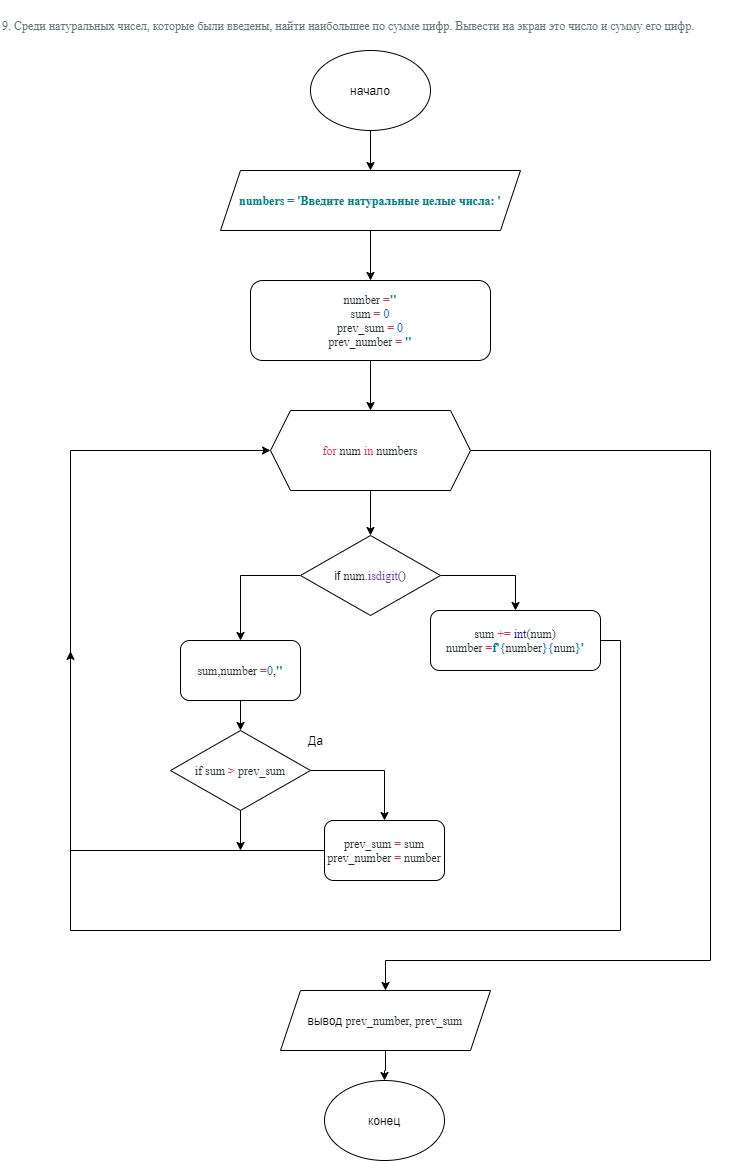

The diagram above was exported from draw.io. Its source (the exported page's mxGraphModel, read from the mxfile embedded in the PNG):
<mxGraphModel dx="1422" dy="737" grid="1" gridSize="10" guides="1" tooltips="1" connect="1" arrows="1" fold="1" page="1" pageScale="1" pageWidth="827" pageHeight="1169" math="0" shadow="0">
  <root>
    <mxCell id="CWuW_F95lzwvXk-YaRFn-0" />
    <mxCell id="CWuW_F95lzwvXk-YaRFn-1" parent="CWuW_F95lzwvXk-YaRFn-0" />
    <mxCell id="CWuW_F95lzwvXk-YaRFn-5" style="edgeStyle=orthogonalEdgeStyle;rounded=0;orthogonalLoop=1;jettySize=auto;html=1;entryX=0.5;entryY=0;entryDx=0;entryDy=0;" parent="CWuW_F95lzwvXk-YaRFn-1" source="CWuW_F95lzwvXk-YaRFn-2" target="CWuW_F95lzwvXk-YaRFn-4" edge="1">
      <mxGeometry relative="1" as="geometry" />
    </mxCell>
    <mxCell id="CWuW_F95lzwvXk-YaRFn-2" value="начало" style="ellipse;whiteSpace=wrap;html=1;" parent="CWuW_F95lzwvXk-YaRFn-1" vertex="1">
      <mxGeometry x="340" y="60" width="120" height="80" as="geometry" />
    </mxCell>
    <mxCell id="CWuW_F95lzwvXk-YaRFn-3" value="&lt;pre style=&quot;background-color: #ffffff ; color: #24292e ; font-family: &amp;quot;jetbrains mono&amp;quot; ; font-size: 12 0pt&quot;&gt;&lt;span style=&quot;color: #6a737d&quot;&gt;9. Среди натуральных чисел, которые были введены, найти наибольшее по сумме цифр. Вывести на экран это число и сумму его цифр.&lt;/span&gt;&lt;/pre&gt;" style="text;whiteSpace=wrap;html=1;" parent="CWuW_F95lzwvXk-YaRFn-1" vertex="1">
      <mxGeometry x="30" y="10" width="730" height="50" as="geometry" />
    </mxCell>
    <mxCell id="CWuW_F95lzwvXk-YaRFn-9" style="edgeStyle=orthogonalEdgeStyle;rounded=0;orthogonalLoop=1;jettySize=auto;html=1;entryX=0.5;entryY=0;entryDx=0;entryDy=0;" parent="CWuW_F95lzwvXk-YaRFn-1" source="CWuW_F95lzwvXk-YaRFn-4" target="CWuW_F95lzwvXk-YaRFn-6" edge="1">
      <mxGeometry relative="1" as="geometry" />
    </mxCell>
    <mxCell id="CWuW_F95lzwvXk-YaRFn-4" value="&lt;pre style=&quot;background-color: #ffffff ; color: #24292e ; font-family: &amp;#34;jetbrains mono&amp;#34; ; font-size: 12 0pt&quot;&gt;&lt;span style=&quot;color: #008080 ; font-weight: bold&quot;&gt;numbers = 'Введите натуральные целые числа: '&lt;/span&gt;&lt;/pre&gt;" style="shape=parallelogram;perimeter=parallelogramPerimeter;whiteSpace=wrap;html=1;fixedSize=1;" parent="CWuW_F95lzwvXk-YaRFn-1" vertex="1">
      <mxGeometry x="250" y="180" width="300" height="60" as="geometry" />
    </mxCell>
    <mxCell id="CWuW_F95lzwvXk-YaRFn-11" style="edgeStyle=orthogonalEdgeStyle;rounded=0;orthogonalLoop=1;jettySize=auto;html=1;entryX=0.5;entryY=0;entryDx=0;entryDy=0;" parent="CWuW_F95lzwvXk-YaRFn-1" source="CWuW_F95lzwvXk-YaRFn-6" target="CWuW_F95lzwvXk-YaRFn-10" edge="1">
      <mxGeometry relative="1" as="geometry" />
    </mxCell>
    <mxCell id="CWuW_F95lzwvXk-YaRFn-6" value="&lt;pre style=&quot;background-color: #ffffff ; color: #24292e ; font-family: &amp;#34;jetbrains mono&amp;#34; ; font-size: 12 0pt&quot;&gt;number &lt;span style=&quot;color: #d73a49&quot;&gt;=&lt;/span&gt;&lt;span style=&quot;color: #008080 ; font-weight: bold&quot;&gt;''&lt;br&gt;&lt;/span&gt;sum &lt;span style=&quot;color: #d73a49&quot;&gt;= &lt;/span&gt;&lt;span style=&quot;color: #005cc5&quot;&gt;0&lt;br&gt;&lt;/span&gt;prev_sum &lt;span style=&quot;color: #d73a49&quot;&gt;= &lt;/span&gt;&lt;span style=&quot;color: #005cc5&quot;&gt;0&lt;br&gt;&lt;/span&gt;prev_number &lt;span style=&quot;color: #d73a49&quot;&gt;= &lt;/span&gt;&lt;span style=&quot;color: #008080 ; font-weight: bold&quot;&gt;''&lt;/span&gt;&lt;/pre&gt;" style="rounded=1;whiteSpace=wrap;html=1;" parent="CWuW_F95lzwvXk-YaRFn-1" vertex="1">
      <mxGeometry x="280" y="290" width="240" height="80" as="geometry" />
    </mxCell>
    <mxCell id="CWuW_F95lzwvXk-YaRFn-13" style="edgeStyle=orthogonalEdgeStyle;rounded=0;orthogonalLoop=1;jettySize=auto;html=1;entryX=0.5;entryY=0;entryDx=0;entryDy=0;" parent="CWuW_F95lzwvXk-YaRFn-1" source="CWuW_F95lzwvXk-YaRFn-10" target="CWuW_F95lzwvXk-YaRFn-12" edge="1">
      <mxGeometry relative="1" as="geometry" />
    </mxCell>
    <mxCell id="CWuW_F95lzwvXk-YaRFn-27" style="edgeStyle=orthogonalEdgeStyle;rounded=0;orthogonalLoop=1;jettySize=auto;html=1;exitX=1;exitY=0.5;exitDx=0;exitDy=0;" parent="CWuW_F95lzwvXk-YaRFn-1" source="CWuW_F95lzwvXk-YaRFn-10" target="CWuW_F95lzwvXk-YaRFn-26" edge="1">
      <mxGeometry relative="1" as="geometry">
        <Array as="points">
          <mxPoint x="740" y="460" />
          <mxPoint x="740" y="970" />
          <mxPoint x="415" y="970" />
        </Array>
      </mxGeometry>
    </mxCell>
    <mxCell id="CWuW_F95lzwvXk-YaRFn-10" value="&lt;pre style=&quot;background-color: #ffffff ; color: #24292e ; font-family: &amp;#34;jetbrains mono&amp;#34; ; font-size: 12 0pt&quot;&gt;&lt;span style=&quot;color: #d73a49&quot;&gt;for &lt;/span&gt;num &lt;span style=&quot;color: #d73a49&quot;&gt;in &lt;/span&gt;numbers&lt;/pre&gt;" style="shape=hexagon;perimeter=hexagonPerimeter2;whiteSpace=wrap;html=1;fixedSize=1;" parent="CWuW_F95lzwvXk-YaRFn-1" vertex="1">
      <mxGeometry x="300" y="420" width="200" height="80" as="geometry" />
    </mxCell>
    <mxCell id="CWuW_F95lzwvXk-YaRFn-15" style="edgeStyle=orthogonalEdgeStyle;rounded=0;orthogonalLoop=1;jettySize=auto;html=1;exitX=1;exitY=0.5;exitDx=0;exitDy=0;entryX=0.5;entryY=0;entryDx=0;entryDy=0;" parent="CWuW_F95lzwvXk-YaRFn-1" source="CWuW_F95lzwvXk-YaRFn-12" target="CWuW_F95lzwvXk-YaRFn-14" edge="1">
      <mxGeometry relative="1" as="geometry" />
    </mxCell>
    <mxCell id="CWuW_F95lzwvXk-YaRFn-17" style="edgeStyle=orthogonalEdgeStyle;rounded=0;orthogonalLoop=1;jettySize=auto;html=1;exitX=0;exitY=0.5;exitDx=0;exitDy=0;entryX=0.5;entryY=0;entryDx=0;entryDy=0;" parent="CWuW_F95lzwvXk-YaRFn-1" source="CWuW_F95lzwvXk-YaRFn-12" target="CWuW_F95lzwvXk-YaRFn-16" edge="1">
      <mxGeometry relative="1" as="geometry" />
    </mxCell>
    <mxCell id="CWuW_F95lzwvXk-YaRFn-12" value="if&amp;nbsp;&lt;span style=&quot;background-color: rgb(255 , 255 , 255) ; color: rgb(36 , 41 , 46) ; font-family: &amp;#34;jetbrains mono&amp;#34;&quot;&gt;num.&lt;/span&gt;&lt;span style=&quot;font-family: &amp;#34;jetbrains mono&amp;#34; ; color: rgb(111 , 66 , 193)&quot;&gt;isdigit&lt;/span&gt;&lt;span style=&quot;background-color: rgb(255 , 255 , 255) ; color: rgb(36 , 41 , 46) ; font-family: &amp;#34;jetbrains mono&amp;#34;&quot;&gt;()&lt;/span&gt;" style="rhombus;whiteSpace=wrap;html=1;" parent="CWuW_F95lzwvXk-YaRFn-1" vertex="1">
      <mxGeometry x="330" y="545" width="140" height="80" as="geometry" />
    </mxCell>
    <mxCell id="CWuW_F95lzwvXk-YaRFn-25" style="edgeStyle=orthogonalEdgeStyle;rounded=0;orthogonalLoop=1;jettySize=auto;html=1;exitX=1;exitY=0.5;exitDx=0;exitDy=0;" parent="CWuW_F95lzwvXk-YaRFn-1" source="CWuW_F95lzwvXk-YaRFn-14" edge="1">
      <mxGeometry relative="1" as="geometry">
        <mxPoint x="100" y="660.8333333333334" as="targetPoint" />
        <Array as="points">
          <mxPoint x="650" y="650" />
          <mxPoint x="650" y="940" />
          <mxPoint x="100" y="940" />
        </Array>
      </mxGeometry>
    </mxCell>
    <mxCell id="CWuW_F95lzwvXk-YaRFn-14" value="&lt;pre style=&quot;background-color: #ffffff ; color: #24292e ; font-family: &amp;#34;jetbrains mono&amp;#34; ; font-size: 12 0pt&quot;&gt;sum &lt;span style=&quot;color: #d73a49&quot;&gt;+= &lt;/span&gt;&lt;span style=&quot;color: #000080&quot;&gt;int&lt;/span&gt;(num)&lt;br&gt;number &lt;span style=&quot;color: #d73a49&quot;&gt;=&lt;/span&gt;&lt;span style=&quot;color: #008080 ; font-weight: bold&quot;&gt;f'&lt;/span&gt;&lt;span style=&quot;color: #005cc5&quot;&gt;{&lt;/span&gt;number&lt;span style=&quot;color: #005cc5&quot;&gt;}{&lt;/span&gt;num&lt;span style=&quot;color: #005cc5&quot;&gt;}&lt;/span&gt;&lt;span style=&quot;color: #008080 ; font-weight: bold&quot;&gt;'&lt;/span&gt;&lt;/pre&gt;" style="rounded=1;whiteSpace=wrap;html=1;" parent="CWuW_F95lzwvXk-YaRFn-1" vertex="1">
      <mxGeometry x="460" y="620" width="170" height="60" as="geometry" />
    </mxCell>
    <mxCell id="CWuW_F95lzwvXk-YaRFn-19" style="edgeStyle=orthogonalEdgeStyle;rounded=0;orthogonalLoop=1;jettySize=auto;html=1;" parent="CWuW_F95lzwvXk-YaRFn-1" source="CWuW_F95lzwvXk-YaRFn-16" target="CWuW_F95lzwvXk-YaRFn-18" edge="1">
      <mxGeometry relative="1" as="geometry" />
    </mxCell>
    <mxCell id="CWuW_F95lzwvXk-YaRFn-16" value="&lt;pre style=&quot;background-color: #ffffff ; color: #24292e ; font-family: &amp;#34;jetbrains mono&amp;#34; ; font-size: 12 0pt&quot;&gt;sum,number &lt;span style=&quot;color: #d73a49&quot;&gt;=&lt;/span&gt;&lt;span style=&quot;color: #005cc5&quot;&gt;0&lt;/span&gt;,&lt;span style=&quot;color: #008080 ; font-weight: bold&quot;&gt;''&lt;/span&gt;&lt;/pre&gt;" style="rounded=1;whiteSpace=wrap;html=1;" parent="CWuW_F95lzwvXk-YaRFn-1" vertex="1">
      <mxGeometry x="210" y="650" width="120" height="60" as="geometry" />
    </mxCell>
    <mxCell id="CWuW_F95lzwvXk-YaRFn-21" style="edgeStyle=orthogonalEdgeStyle;rounded=0;orthogonalLoop=1;jettySize=auto;html=1;exitX=1;exitY=0.5;exitDx=0;exitDy=0;" parent="CWuW_F95lzwvXk-YaRFn-1" source="CWuW_F95lzwvXk-YaRFn-18" target="CWuW_F95lzwvXk-YaRFn-20" edge="1">
      <mxGeometry relative="1" as="geometry" />
    </mxCell>
    <mxCell id="CWuW_F95lzwvXk-YaRFn-24" style="edgeStyle=orthogonalEdgeStyle;rounded=0;orthogonalLoop=1;jettySize=auto;html=1;" parent="CWuW_F95lzwvXk-YaRFn-1" source="CWuW_F95lzwvXk-YaRFn-18" edge="1">
      <mxGeometry relative="1" as="geometry">
        <mxPoint x="270" y="860" as="targetPoint" />
      </mxGeometry>
    </mxCell>
    <mxCell id="CWuW_F95lzwvXk-YaRFn-18" value="&lt;pre style=&quot;background-color: #ffffff ; color: #24292e ; font-family: &amp;#34;jetbrains mono&amp;#34; ; font-size: 12 0pt&quot;&gt;if sum &lt;span style=&quot;color: #d73a49&quot;&gt;&amp;gt; &lt;/span&gt;prev_sum&lt;/pre&gt;" style="rhombus;whiteSpace=wrap;html=1;" parent="CWuW_F95lzwvXk-YaRFn-1" vertex="1">
      <mxGeometry x="200" y="740" width="140" height="80" as="geometry" />
    </mxCell>
    <mxCell id="CWuW_F95lzwvXk-YaRFn-23" style="edgeStyle=orthogonalEdgeStyle;rounded=0;orthogonalLoop=1;jettySize=auto;html=1;entryX=0;entryY=0.5;entryDx=0;entryDy=0;" parent="CWuW_F95lzwvXk-YaRFn-1" source="CWuW_F95lzwvXk-YaRFn-20" target="CWuW_F95lzwvXk-YaRFn-10" edge="1">
      <mxGeometry relative="1" as="geometry">
        <Array as="points">
          <mxPoint x="100" y="860" />
          <mxPoint x="100" y="460" />
        </Array>
      </mxGeometry>
    </mxCell>
    <mxCell id="CWuW_F95lzwvXk-YaRFn-20" value="&lt;pre style=&quot;background-color: #ffffff ; color: #24292e ; font-family: &amp;#34;jetbrains mono&amp;#34; ; font-size: 12 0pt&quot;&gt;prev_sum &lt;span style=&quot;color: #d73a49&quot;&gt;= &lt;/span&gt;sum&lt;br&gt;prev_number &lt;span style=&quot;color: #d73a49&quot;&gt;= &lt;/span&gt;number&lt;/pre&gt;" style="rounded=1;whiteSpace=wrap;html=1;" parent="CWuW_F95lzwvXk-YaRFn-1" vertex="1">
      <mxGeometry x="354" y="830" width="120" height="60" as="geometry" />
    </mxCell>
    <mxCell id="CWuW_F95lzwvXk-YaRFn-22" value="Да" style="text;html=1;align=center;verticalAlign=middle;resizable=0;points=[];autosize=1;" parent="CWuW_F95lzwvXk-YaRFn-1" vertex="1">
      <mxGeometry x="330" y="740" width="30" height="20" as="geometry" />
    </mxCell>
    <mxCell id="CWuW_F95lzwvXk-YaRFn-29" style="edgeStyle=orthogonalEdgeStyle;rounded=0;orthogonalLoop=1;jettySize=auto;html=1;entryX=0.5;entryY=0;entryDx=0;entryDy=0;" parent="CWuW_F95lzwvXk-YaRFn-1" source="CWuW_F95lzwvXk-YaRFn-26" target="CWuW_F95lzwvXk-YaRFn-28" edge="1">
      <mxGeometry relative="1" as="geometry" />
    </mxCell>
    <mxCell id="CWuW_F95lzwvXk-YaRFn-26" value="&lt;span&gt;вывод&amp;nbsp;&lt;/span&gt;&lt;span style=&quot;background-color: rgb(255 , 255 , 255) ; color: rgb(36 , 41 , 46) ; font-family: &amp;#34;jetbrains mono&amp;#34;&quot;&gt;prev_number, prev_sum&lt;/span&gt;" style="shape=parallelogram;perimeter=parallelogramPerimeter;whiteSpace=wrap;html=1;fixedSize=1;" parent="CWuW_F95lzwvXk-YaRFn-1" vertex="1">
      <mxGeometry x="310" y="1000" width="210" height="60" as="geometry" />
    </mxCell>
    <mxCell id="CWuW_F95lzwvXk-YaRFn-28" value="конец" style="ellipse;whiteSpace=wrap;html=1;" parent="CWuW_F95lzwvXk-YaRFn-1" vertex="1">
      <mxGeometry x="354" y="1090" width="120" height="80" as="geometry" />
    </mxCell>
  </root>
</mxGraphModel>